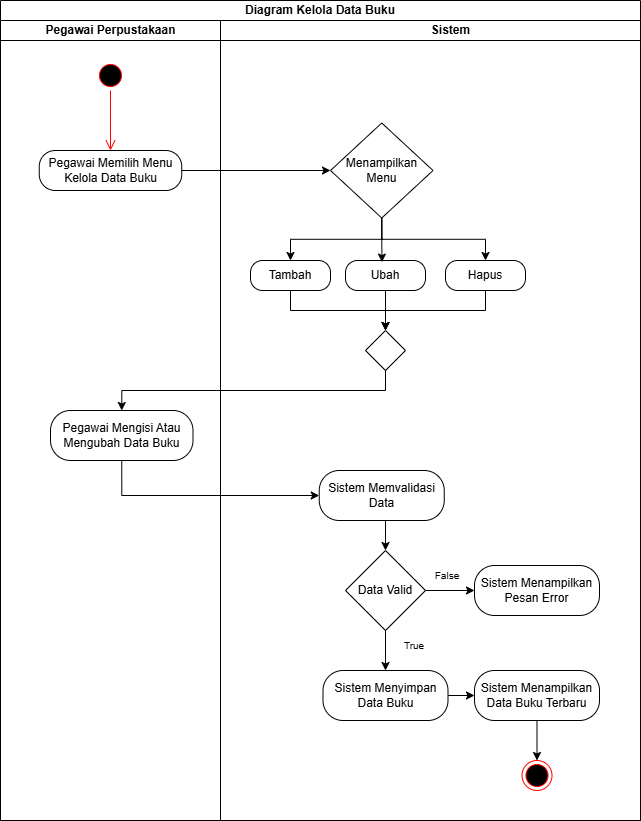

The diagram above was exported from draw.io. Its source (the exported page's mxGraphModel, read from the mxfile embedded in the PNG):
<mxGraphModel dx="1042" dy="626" grid="1" gridSize="10" guides="1" tooltips="1" connect="1" arrows="1" fold="1" page="1" pageScale="1" pageWidth="850" pageHeight="1100" math="0" shadow="0">
  <root>
    <mxCell id="0" />
    <mxCell id="1" parent="0" />
    <mxCell id="Avb8SjPSWo2Jpt2DSsae-5" parent="1" style="swimlane;html=1;childLayout=stackLayout;resizeParent=1;resizeParentMax=0;startSize=20;whiteSpace=wrap;" value="Diagram &lt;span data-start=&quot;709&quot; data-end=&quot;729&quot; style=&quot;&quot;&gt;Kelola Data Buku&lt;/span&gt;" vertex="1">
      <mxGeometry height="820" width="640" x="150" y="100" as="geometry" />
    </mxCell>
    <mxCell id="Avb8SjPSWo2Jpt2DSsae-6" parent="Avb8SjPSWo2Jpt2DSsae-5" style="swimlane;html=1;startSize=20;" value="Pegawai Perpustakaan" vertex="1">
      <mxGeometry height="800" width="220" y="20" as="geometry" />
    </mxCell>
    <mxCell id="Avb8SjPSWo2Jpt2DSsae-29" parent="Avb8SjPSWo2Jpt2DSsae-6" style="ellipse;html=1;shape=startState;fillColor=#000000;strokeColor=#ff0000;" value="" vertex="1">
      <mxGeometry height="30" width="30" x="95" y="40" as="geometry" />
    </mxCell>
    <mxCell id="Avb8SjPSWo2Jpt2DSsae-30" edge="1" parent="Avb8SjPSWo2Jpt2DSsae-6" source="Avb8SjPSWo2Jpt2DSsae-29" style="edgeStyle=orthogonalEdgeStyle;html=1;verticalAlign=bottom;endArrow=open;endSize=8;strokeColor=#ff0000;rounded=0;" value="">
      <mxGeometry relative="1" as="geometry">
        <mxPoint x="110" y="130" as="targetPoint" />
      </mxGeometry>
    </mxCell>
    <mxCell id="Avb8SjPSWo2Jpt2DSsae-8" parent="Avb8SjPSWo2Jpt2DSsae-6" style="rounded=1;whiteSpace=wrap;html=1;arcSize=40;" value="Pegawai Memilih Menu Kelola Data Buku" vertex="1">
      <mxGeometry height="40" width="142.5" x="38.75" y="130" as="geometry" />
    </mxCell>
    <mxCell id="D-Mvm1DAacbI_OMF_t0z-4" parent="Avb8SjPSWo2Jpt2DSsae-6" style="rounded=1;whiteSpace=wrap;html=1;arcSize=40;" value="Pegawai Mengisi Atau Mengubah Data Buku" vertex="1">
      <mxGeometry height="50" width="142.5" x="50" y="390" as="geometry" />
    </mxCell>
    <mxCell id="Avb8SjPSWo2Jpt2DSsae-20" parent="Avb8SjPSWo2Jpt2DSsae-5" style="swimlane;html=1;startSize=20;swimlaneLine=1;" value="&lt;blockquote style=&quot;margin: 0 0 0 40px; border: none; padding: 0px;&quot;&gt;Sistem&lt;/blockquote&gt;" vertex="1">
      <mxGeometry height="800" width="420" x="220" y="20" as="geometry" />
    </mxCell>
    <mxCell id="D-Mvm1DAacbI_OMF_t0z-26" edge="1" parent="Avb8SjPSWo2Jpt2DSsae-20" source="Avb8SjPSWo2Jpt2DSsae-23" style="edgeStyle=orthogonalEdgeStyle;rounded=0;orthogonalLoop=1;jettySize=auto;html=1;exitX=0.5;exitY=1;exitDx=0;exitDy=0;entryX=0.5;entryY=0;entryDx=0;entryDy=0;" target="D-Mvm1DAacbI_OMF_t0z-9">
      <mxGeometry relative="1" as="geometry" />
    </mxCell>
    <mxCell id="Avb8SjPSWo2Jpt2DSsae-23" parent="Avb8SjPSWo2Jpt2DSsae-20" style="rounded=1;whiteSpace=wrap;html=1;arcSize=40;" value="Sistem Memvalidasi Data" vertex="1">
      <mxGeometry height="50" width="125" x="98.75" y="450" as="geometry" />
    </mxCell>
    <mxCell id="D-Mvm1DAacbI_OMF_t0z-8" parent="Avb8SjPSWo2Jpt2DSsae-20" style="rounded=1;whiteSpace=wrap;html=1;arcSize=40;" value="Sistem Menampilkan Pesan Error" vertex="1">
      <mxGeometry height="50" width="125" x="254" y="545" as="geometry" />
    </mxCell>
    <mxCell id="D-Mvm1DAacbI_OMF_t0z-27" edge="1" parent="Avb8SjPSWo2Jpt2DSsae-20" source="D-Mvm1DAacbI_OMF_t0z-9" style="edgeStyle=orthogonalEdgeStyle;rounded=0;orthogonalLoop=1;jettySize=auto;html=1;exitX=1;exitY=0.5;exitDx=0;exitDy=0;entryX=0;entryY=0.5;entryDx=0;entryDy=0;" target="D-Mvm1DAacbI_OMF_t0z-8">
      <mxGeometry relative="1" as="geometry" />
    </mxCell>
    <mxCell id="Ws3kkatI2ri-W3IFCZy3-3" edge="1" parent="Avb8SjPSWo2Jpt2DSsae-20" source="D-Mvm1DAacbI_OMF_t0z-9" style="edgeStyle=orthogonalEdgeStyle;rounded=0;orthogonalLoop=1;jettySize=auto;html=1;exitX=0.5;exitY=1;exitDx=0;exitDy=0;entryX=0.5;entryY=0;entryDx=0;entryDy=0;" target="Ws3kkatI2ri-W3IFCZy3-2">
      <mxGeometry relative="1" as="geometry" />
    </mxCell>
    <mxCell id="D-Mvm1DAacbI_OMF_t0z-9" parent="Avb8SjPSWo2Jpt2DSsae-20" style="rhombus;whiteSpace=wrap;html=1;" value="Data Valid" vertex="1">
      <mxGeometry height="80" width="80" x="125" y="530" as="geometry" />
    </mxCell>
    <mxCell id="D-Mvm1DAacbI_OMF_t0z-16" edge="1" parent="Avb8SjPSWo2Jpt2DSsae-20" source="D-Mvm1DAacbI_OMF_t0z-10" style="edgeStyle=orthogonalEdgeStyle;rounded=0;orthogonalLoop=1;jettySize=auto;html=1;exitX=0.5;exitY=1;exitDx=0;exitDy=0;entryX=0.5;entryY=0;entryDx=0;entryDy=0;" target="D-Mvm1DAacbI_OMF_t0z-15">
      <mxGeometry relative="1" as="geometry" />
    </mxCell>
    <mxCell id="D-Mvm1DAacbI_OMF_t0z-18" edge="1" parent="Avb8SjPSWo2Jpt2DSsae-20" source="D-Mvm1DAacbI_OMF_t0z-10" style="edgeStyle=orthogonalEdgeStyle;rounded=0;orthogonalLoop=1;jettySize=auto;html=1;exitX=0.5;exitY=1;exitDx=0;exitDy=0;entryX=0.5;entryY=0;entryDx=0;entryDy=0;" target="D-Mvm1DAacbI_OMF_t0z-14">
      <mxGeometry relative="1" as="geometry" />
    </mxCell>
    <mxCell id="D-Mvm1DAacbI_OMF_t0z-10" parent="Avb8SjPSWo2Jpt2DSsae-20" style="rhombus;whiteSpace=wrap;html=1;" value="Menampilkan Menu" vertex="1">
      <mxGeometry height="95" width="102.5" x="110" y="102.5" as="geometry" />
    </mxCell>
    <mxCell id="D-Mvm1DAacbI_OMF_t0z-22" edge="1" parent="Avb8SjPSWo2Jpt2DSsae-20" source="D-Mvm1DAacbI_OMF_t0z-13" style="edgeStyle=orthogonalEdgeStyle;rounded=0;orthogonalLoop=1;jettySize=auto;html=1;exitX=0.5;exitY=1;exitDx=0;exitDy=0;entryX=0.5;entryY=0;entryDx=0;entryDy=0;" target="D-Mvm1DAacbI_OMF_t0z-20">
      <mxGeometry relative="1" as="geometry">
        <mxPoint x="160" y="310.0000000000001" as="targetPoint" />
      </mxGeometry>
    </mxCell>
    <mxCell id="D-Mvm1DAacbI_OMF_t0z-13" parent="Avb8SjPSWo2Jpt2DSsae-20" style="rounded=1;whiteSpace=wrap;html=1;arcSize=40;" value="Ubah" vertex="1">
      <mxGeometry height="30" width="80" x="125" y="240" as="geometry" />
    </mxCell>
    <mxCell id="D-Mvm1DAacbI_OMF_t0z-21" edge="1" parent="Avb8SjPSWo2Jpt2DSsae-20" source="D-Mvm1DAacbI_OMF_t0z-14" style="edgeStyle=orthogonalEdgeStyle;rounded=0;orthogonalLoop=1;jettySize=auto;html=1;exitX=0.5;exitY=1;exitDx=0;exitDy=0;entryX=0.5;entryY=0;entryDx=0;entryDy=0;" target="D-Mvm1DAacbI_OMF_t0z-20">
      <mxGeometry relative="1" as="geometry" />
    </mxCell>
    <mxCell id="D-Mvm1DAacbI_OMF_t0z-14" parent="Avb8SjPSWo2Jpt2DSsae-20" style="rounded=1;whiteSpace=wrap;html=1;arcSize=40;" value="Hapus" vertex="1">
      <mxGeometry height="30" width="80" x="225" y="240" as="geometry" />
    </mxCell>
    <mxCell id="D-Mvm1DAacbI_OMF_t0z-23" edge="1" parent="Avb8SjPSWo2Jpt2DSsae-20" source="D-Mvm1DAacbI_OMF_t0z-15" style="edgeStyle=orthogonalEdgeStyle;rounded=0;orthogonalLoop=1;jettySize=auto;html=1;exitX=0.5;exitY=1;exitDx=0;exitDy=0;entryX=0.5;entryY=0;entryDx=0;entryDy=0;" target="D-Mvm1DAacbI_OMF_t0z-20">
      <mxGeometry relative="1" as="geometry" />
    </mxCell>
    <mxCell id="D-Mvm1DAacbI_OMF_t0z-15" parent="Avb8SjPSWo2Jpt2DSsae-20" style="rounded=1;whiteSpace=wrap;html=1;arcSize=40;" value="Tambah" vertex="1">
      <mxGeometry height="30" width="80" x="30" y="240" as="geometry" />
    </mxCell>
    <mxCell id="D-Mvm1DAacbI_OMF_t0z-17" edge="1" parent="Avb8SjPSWo2Jpt2DSsae-20" source="D-Mvm1DAacbI_OMF_t0z-10" style="edgeStyle=orthogonalEdgeStyle;rounded=0;orthogonalLoop=1;jettySize=auto;html=1;exitX=0.5;exitY=1;exitDx=0;exitDy=0;entryX=0.456;entryY=0.053;entryDx=0;entryDy=0;entryPerimeter=0;" target="D-Mvm1DAacbI_OMF_t0z-13">
      <mxGeometry relative="1" as="geometry" />
    </mxCell>
    <mxCell id="D-Mvm1DAacbI_OMF_t0z-20" parent="Avb8SjPSWo2Jpt2DSsae-20" style="rhombus;whiteSpace=wrap;html=1;" value="" vertex="1">
      <mxGeometry height="40" width="40" x="145" y="310" as="geometry" />
    </mxCell>
    <mxCell id="Ws3kkatI2ri-W3IFCZy3-1" parent="Avb8SjPSWo2Jpt2DSsae-20" style="text;html=1;whiteSpace=wrap;strokeColor=none;fillColor=none;align=center;verticalAlign=middle;rounded=0;" value="&lt;font style=&quot;font-size: 10px;&quot;&gt;False&lt;/font&gt;" vertex="1">
      <mxGeometry height="30" width="60" x="197" y="540" as="geometry" />
    </mxCell>
    <mxCell id="fYznLMMm4KicyAMwIWNn-3" edge="1" parent="Avb8SjPSWo2Jpt2DSsae-20" source="Ws3kkatI2ri-W3IFCZy3-2" style="edgeStyle=orthogonalEdgeStyle;rounded=0;orthogonalLoop=1;jettySize=auto;html=1;exitX=1;exitY=0.5;exitDx=0;exitDy=0;" target="fYznLMMm4KicyAMwIWNn-2">
      <mxGeometry relative="1" as="geometry" />
    </mxCell>
    <mxCell id="Ws3kkatI2ri-W3IFCZy3-2" parent="Avb8SjPSWo2Jpt2DSsae-20" style="rounded=1;whiteSpace=wrap;html=1;arcSize=40;" value="Sistem Menyimpan Data Buku" vertex="1">
      <mxGeometry height="50" width="125" x="102.5" y="650" as="geometry" />
    </mxCell>
    <mxCell id="fYznLMMm4KicyAMwIWNn-1" parent="Avb8SjPSWo2Jpt2DSsae-20" style="text;html=1;whiteSpace=wrap;strokeColor=none;fillColor=none;align=center;verticalAlign=middle;rounded=0;" value="&lt;span style=&quot;font-size: 10px;&quot;&gt;True&lt;/span&gt;" vertex="1">
      <mxGeometry height="30" width="60" x="163.75" y="610" as="geometry" />
    </mxCell>
    <mxCell id="fYznLMMm4KicyAMwIWNn-5" edge="1" parent="Avb8SjPSWo2Jpt2DSsae-20" source="fYznLMMm4KicyAMwIWNn-2" style="rounded=0;orthogonalLoop=1;jettySize=auto;html=1;exitX=0.5;exitY=1;exitDx=0;exitDy=0;entryX=0.5;entryY=0;entryDx=0;entryDy=0;" target="fYznLMMm4KicyAMwIWNn-4">
      <mxGeometry relative="1" as="geometry" />
    </mxCell>
    <mxCell id="fYznLMMm4KicyAMwIWNn-2" parent="Avb8SjPSWo2Jpt2DSsae-20" style="rounded=1;whiteSpace=wrap;html=1;arcSize=40;" value="Sistem Menampilkan Data Buku Terbaru" vertex="1">
      <mxGeometry height="50" width="125" x="254" y="650" as="geometry" />
    </mxCell>
    <mxCell id="fYznLMMm4KicyAMwIWNn-4" parent="Avb8SjPSWo2Jpt2DSsae-20" style="ellipse;html=1;shape=endState;fillColor=#000000;strokeColor=#ff0000;" value="" vertex="1">
      <mxGeometry height="30" width="30" x="301.5" y="740" as="geometry" />
    </mxCell>
    <mxCell id="D-Mvm1DAacbI_OMF_t0z-11" edge="1" parent="Avb8SjPSWo2Jpt2DSsae-5" source="Avb8SjPSWo2Jpt2DSsae-8" style="rounded=0;orthogonalLoop=1;jettySize=auto;html=1;exitX=1;exitY=0.5;exitDx=0;exitDy=0;entryX=0;entryY=0.5;entryDx=0;entryDy=0;" target="D-Mvm1DAacbI_OMF_t0z-10">
      <mxGeometry relative="1" as="geometry" />
    </mxCell>
    <mxCell id="D-Mvm1DAacbI_OMF_t0z-24" edge="1" parent="Avb8SjPSWo2Jpt2DSsae-5" source="D-Mvm1DAacbI_OMF_t0z-20" style="edgeStyle=orthogonalEdgeStyle;rounded=0;orthogonalLoop=1;jettySize=auto;html=1;exitX=0.5;exitY=1;exitDx=0;exitDy=0;entryX=0.5;entryY=0;entryDx=0;entryDy=0;" target="D-Mvm1DAacbI_OMF_t0z-4">
      <mxGeometry relative="1" as="geometry" />
    </mxCell>
    <mxCell id="D-Mvm1DAacbI_OMF_t0z-25" edge="1" parent="Avb8SjPSWo2Jpt2DSsae-5" source="D-Mvm1DAacbI_OMF_t0z-4" style="edgeStyle=orthogonalEdgeStyle;rounded=0;orthogonalLoop=1;jettySize=auto;html=1;exitX=0.5;exitY=1;exitDx=0;exitDy=0;entryX=0;entryY=0.5;entryDx=0;entryDy=0;" target="Avb8SjPSWo2Jpt2DSsae-23">
      <mxGeometry relative="1" as="geometry" />
    </mxCell>
  </root>
</mxGraphModel>